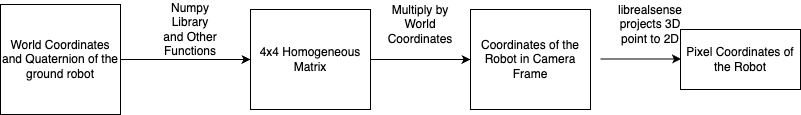

The diagram above was exported from draw.io. Its source (the exported page's mxGraphModel, read from the mxfile embedded in the PNG):
<mxGraphModel dx="1026" dy="601" grid="1" gridSize="10" guides="1" tooltips="1" connect="1" arrows="1" fold="1" page="1" pageScale="1" pageWidth="850" pageHeight="1100" math="0" shadow="0">
  <root>
    <mxCell id="0" />
    <mxCell id="1" parent="0" />
    <mxCell id="q-CQ-0pM1XIw4bScm3Tx-1" value="World Coordinates and Quaternion of the ground robot" style="rounded=0;whiteSpace=wrap;html=1;" vertex="1" parent="1">
      <mxGeometry x="40" y="60" width="120" height="110" as="geometry" />
    </mxCell>
    <mxCell id="q-CQ-0pM1XIw4bScm3Tx-2" value="4x4 Homogeneous Matrix" style="rounded=0;whiteSpace=wrap;html=1;" vertex="1" parent="1">
      <mxGeometry x="290" y="65" width="120" height="100" as="geometry" />
    </mxCell>
    <mxCell id="q-CQ-0pM1XIw4bScm3Tx-6" value="" style="endArrow=classic;html=1;rounded=0;exitX=1;exitY=0.5;exitDx=0;exitDy=0;entryX=0;entryY=0.5;entryDx=0;entryDy=0;" edge="1" parent="1" source="q-CQ-0pM1XIw4bScm3Tx-1" target="q-CQ-0pM1XIw4bScm3Tx-2">
      <mxGeometry width="50" height="50" relative="1" as="geometry">
        <mxPoint x="99.5" y="190" as="sourcePoint" />
        <mxPoint x="99.5" y="270" as="targetPoint" />
        <Array as="points" />
      </mxGeometry>
    </mxCell>
    <mxCell id="q-CQ-0pM1XIw4bScm3Tx-7" value="" style="endArrow=classic;html=1;rounded=0;entryX=0;entryY=0.5;entryDx=0;entryDy=0;exitX=1;exitY=0.5;exitDx=0;exitDy=0;" edge="1" parent="1" source="q-CQ-0pM1XIw4bScm3Tx-2" target="q-CQ-0pM1XIw4bScm3Tx-10">
      <mxGeometry width="50" height="50" relative="1" as="geometry">
        <mxPoint x="99.5" y="350" as="sourcePoint" />
        <mxPoint x="100" y="440" as="targetPoint" />
        <Array as="points" />
      </mxGeometry>
    </mxCell>
    <mxCell id="q-CQ-0pM1XIw4bScm3Tx-9" value="Numpy Library and Other Functions" style="text;html=1;strokeColor=none;fillColor=none;align=center;verticalAlign=middle;whiteSpace=wrap;rounded=0;" vertex="1" parent="1">
      <mxGeometry x="200" y="70" width="60" height="30" as="geometry" />
    </mxCell>
    <mxCell id="q-CQ-0pM1XIw4bScm3Tx-10" value="Coordinates of the Robot in Camera Frame" style="rounded=0;whiteSpace=wrap;html=1;" vertex="1" parent="1">
      <mxGeometry x="510" y="65" width="120" height="100" as="geometry" />
    </mxCell>
    <mxCell id="q-CQ-0pM1XIw4bScm3Tx-11" value="Multiply by World Coordinates" style="text;html=1;strokeColor=none;fillColor=none;align=center;verticalAlign=middle;whiteSpace=wrap;rounded=0;" vertex="1" parent="1">
      <mxGeometry x="430" y="65" width="60" height="30" as="geometry" />
    </mxCell>
    <mxCell id="q-CQ-0pM1XIw4bScm3Tx-14" value="Pixel Coordinates of the Robot" style="rounded=0;whiteSpace=wrap;html=1;" vertex="1" parent="1">
      <mxGeometry x="720" y="85" width="120" height="60" as="geometry" />
    </mxCell>
    <mxCell id="q-CQ-0pM1XIw4bScm3Tx-16" value="librealsense projects 3D point to 2D" style="text;html=1;strokeColor=none;fillColor=none;align=center;verticalAlign=middle;whiteSpace=wrap;rounded=0;" vertex="1" parent="1">
      <mxGeometry x="660" y="65" width="60" height="30" as="geometry" />
    </mxCell>
    <mxCell id="q-CQ-0pM1XIw4bScm3Tx-17" value="" style="endArrow=classic;html=1;rounded=0;" edge="1" parent="1">
      <mxGeometry width="50" height="50" relative="1" as="geometry">
        <mxPoint x="640" y="114.5" as="sourcePoint" />
        <mxPoint x="720.5" y="114.5" as="targetPoint" />
      </mxGeometry>
    </mxCell>
  </root>
</mxGraphModel>